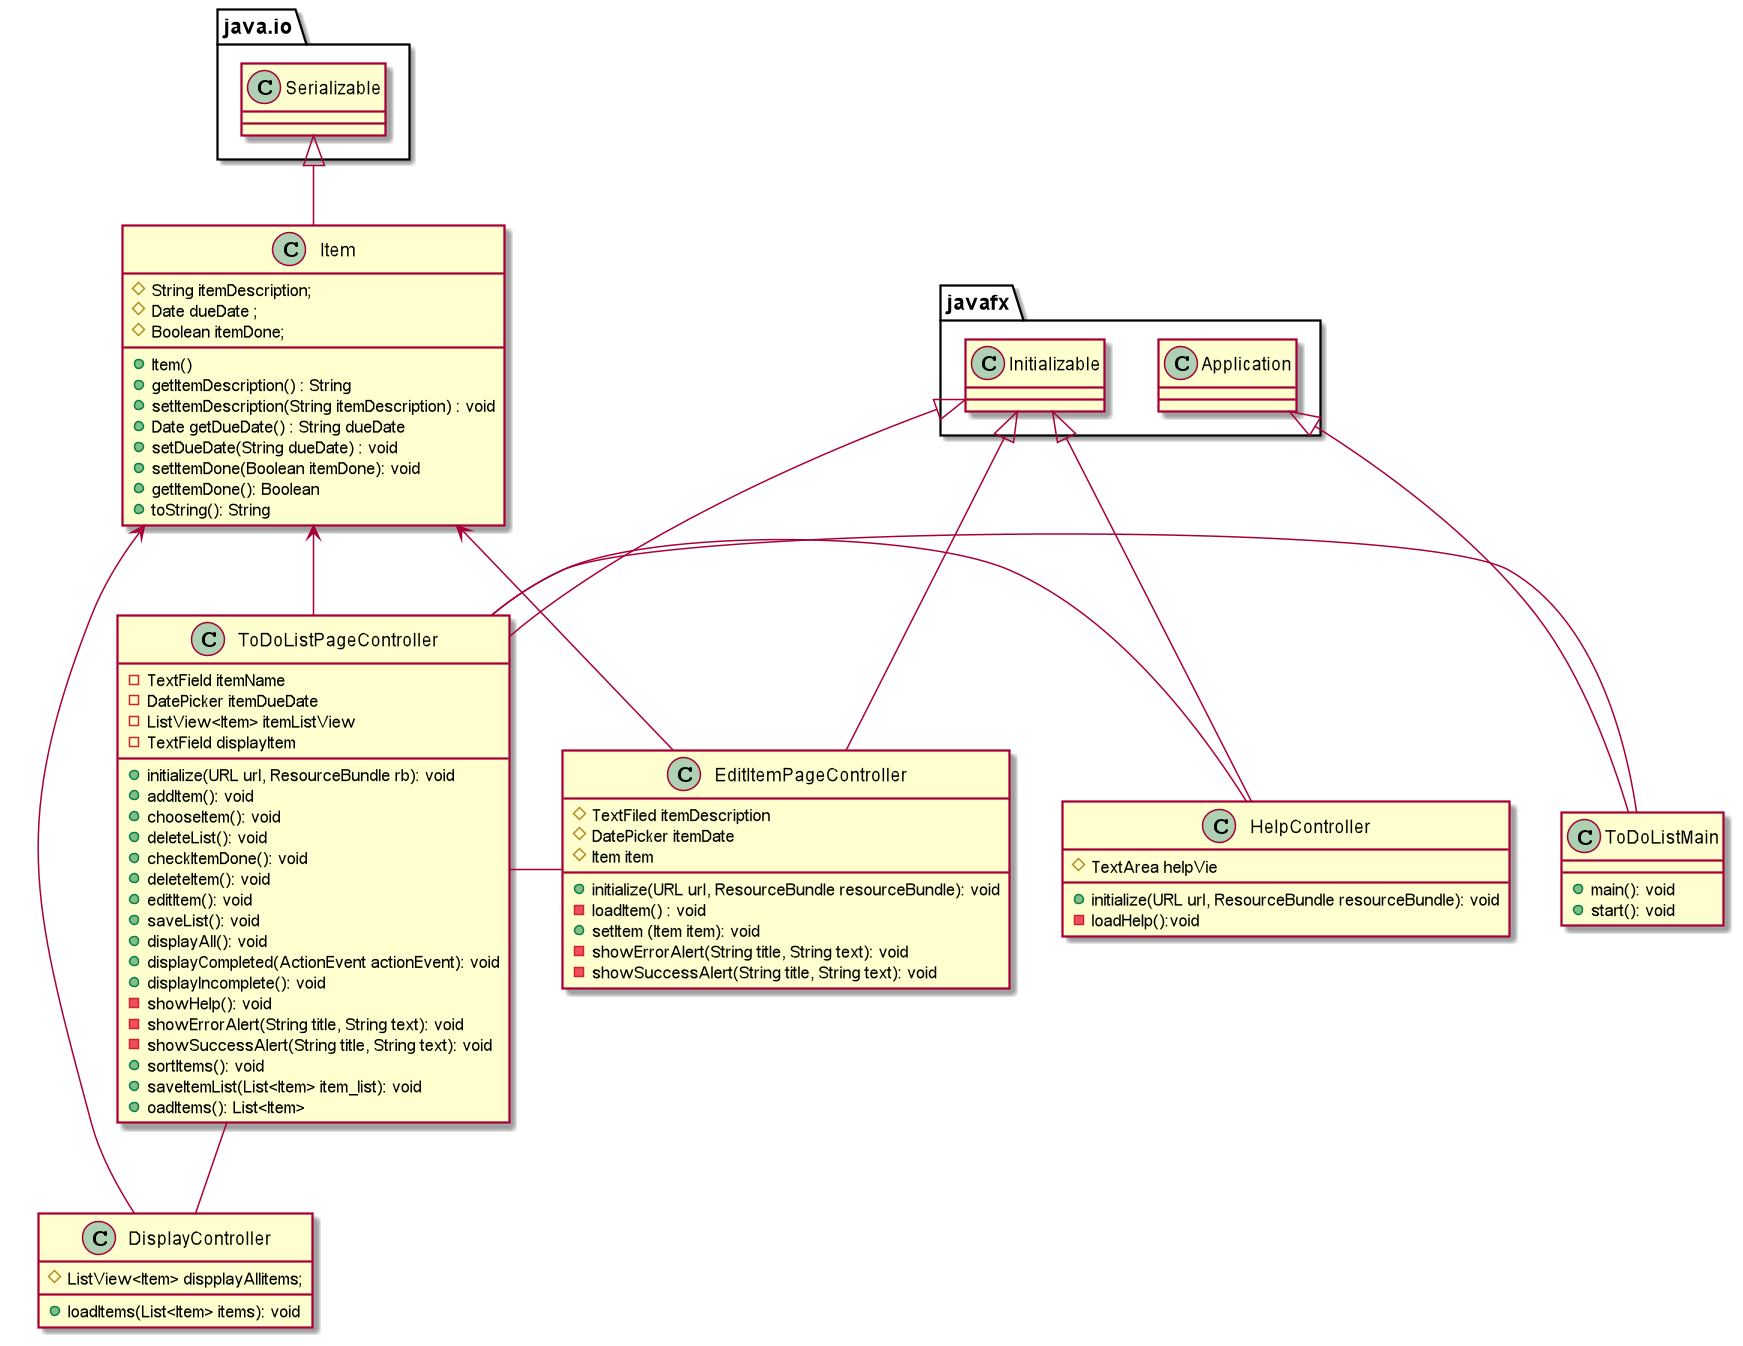

The diagram above was rendered by PlantUML. Its source (embedded in the PNG):
@startuml
'https://plantuml.com/sequence-diagram

class ToDoListMain{
   + main(): void
   + start(): void
}

class Item{
 #String itemDescription;
 #Date dueDate ;
 #Boolean itemDone;

+Item()
+ getItemDescription() : String
+ setItemDescription(String itemDescription) : void
+ Date getDueDate() : String dueDate
+ setDueDate(String dueDate) : void
+ setItemDone(Boolean itemDone): void
+ getItemDone(): Boolean
+ toString(): String
}


class ToDoListPageController {
-TextField itemName
-DatePicker itemDueDate
-ListView<Item> itemListView
-TextField displayItem

+initialize(URL url, ResourceBundle rb): void
+addItem(): void
+chooseItem(): void
+deleteList(): void
+checkItemDone(): void
+deleteItem(): void
+editItem(): void
+saveList(): void
+displayAll(): void
+displayCompleted(ActionEvent actionEvent): void
+displayIncomplete(): void
-showHelp(): void
-showErrorAlert(String title, String text): void
-showSuccessAlert(String title, String text): void
+sortItems(): void
+saveItemList(List<Item> item_list): void
+oadItems(): List<Item> 


}


class EditItemPageController {

#TextFiled itemDescription
#DatePicker itemDate
#Item item
+initialize(URL url, ResourceBundle resourceBundle): void
-loadItem() : void
+setItem (Item item): void
-showErrorAlert(String title, String text): void
-showSuccessAlert(String title, String text): void

}

class DisplayController {

#ListView<Item> dispplayAllitems;
+loadItems(List<Item> items): void

}
class HelpController{
#TextArea helpVie
+initialize(URL url, ResourceBundle resourceBundle): void
-loadHelp():void
}



javafx.Application <|-- ToDoListMain
java.io.Serializable<|--Item
javafx.Initializable<|--ToDoListPageController
javafx.Initializable<|-EditItemPageController
javafx.Initializable<|--HelpController
ToDoListPageController - ToDoListMain
Item<-EditItemPageController
Item<--ToDoListPageController
ToDoListPageController-EditItemPageController 
ToDoListPageController-- DisplayController
Item<- DisplayController
ToDoListPageController-HelpController



@enduml